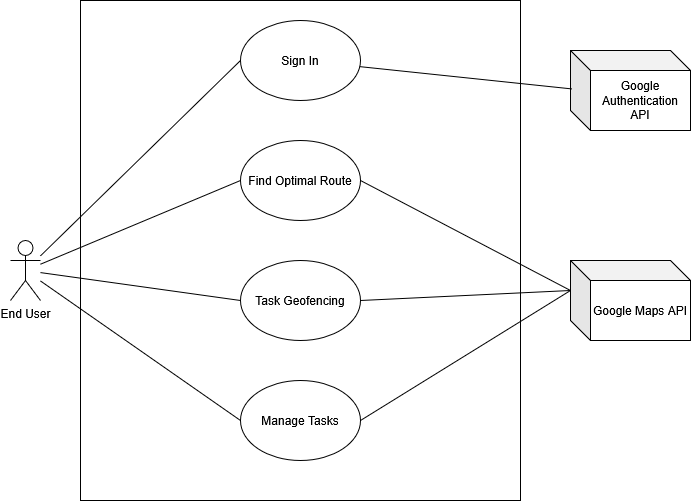

The diagram above was exported from draw.io. Its source (the exported page's mxGraphModel, read from the mxfile embedded in the PNG):
<mxGraphModel dx="1385" dy="741" grid="1" gridSize="10" guides="1" tooltips="1" connect="1" arrows="1" fold="1" page="1" pageScale="1" pageWidth="850" pageHeight="1100" math="0" shadow="0">
  <root>
    <mxCell id="0" />
    <mxCell id="1" parent="0" />
    <mxCell id="A-X6BbZrIB-c4kkjmRde-1" value="&lt;div&gt;End User&lt;/div&gt;" style="shape=umlActor;verticalLabelPosition=bottom;verticalAlign=top;html=1;outlineConnect=0;" parent="1" vertex="1">
      <mxGeometry x="60" y="290" width="30" height="60" as="geometry" />
    </mxCell>
    <mxCell id="A-X6BbZrIB-c4kkjmRde-4" value="Google Maps API" style="shape=cube;whiteSpace=wrap;html=1;boundedLbl=1;backgroundOutline=1;darkOpacity=0.05;darkOpacity2=0.1;" parent="1" vertex="1">
      <mxGeometry x="620" y="310" width="120" height="80" as="geometry" />
    </mxCell>
    <mxCell id="A-X6BbZrIB-c4kkjmRde-8" value="" style="rounded=0;whiteSpace=wrap;html=1;" parent="1" vertex="1">
      <mxGeometry x="130" y="50" width="440" height="500" as="geometry" />
    </mxCell>
    <mxCell id="A-X6BbZrIB-c4kkjmRde-9" value="Manage Tasks" style="ellipse;whiteSpace=wrap;html=1;" parent="1" vertex="1">
      <mxGeometry x="290" y="430" width="120" height="80" as="geometry" />
    </mxCell>
    <mxCell id="A-X6BbZrIB-c4kkjmRde-11" value="Sign In" style="ellipse;whiteSpace=wrap;html=1;" parent="1" vertex="1">
      <mxGeometry x="290" y="70" width="120" height="80" as="geometry" />
    </mxCell>
    <mxCell id="A-X6BbZrIB-c4kkjmRde-18" value="" style="endArrow=none;html=1;rounded=0;entryX=0;entryY=0.5;entryDx=0;entryDy=0;startFill=0;" parent="1" source="A-X6BbZrIB-c4kkjmRde-1" target="A-X6BbZrIB-c4kkjmRde-11" edge="1">
      <mxGeometry width="50" height="50" relative="1" as="geometry">
        <mxPoint x="299.9999999999998" y="267.5000000000002" as="sourcePoint" />
        <mxPoint x="160" y="320" as="targetPoint" />
      </mxGeometry>
    </mxCell>
    <mxCell id="A-X6BbZrIB-c4kkjmRde-15" value="Find Optimal Route" style="ellipse;whiteSpace=wrap;html=1;" parent="1" vertex="1">
      <mxGeometry x="290" y="190" width="120" height="80" as="geometry" />
    </mxCell>
    <mxCell id="A-X6BbZrIB-c4kkjmRde-20" value="" style="endArrow=none;html=1;rounded=0;entryX=0;entryY=0.5;entryDx=0;entryDy=0;startFill=0;" parent="1" source="A-X6BbZrIB-c4kkjmRde-1" target="A-X6BbZrIB-c4kkjmRde-9" edge="1">
      <mxGeometry width="50" height="50" relative="1" as="geometry">
        <mxPoint x="120" y="320" as="sourcePoint" />
        <mxPoint x="440" y="290" as="targetPoint" />
      </mxGeometry>
    </mxCell>
    <mxCell id="JiKd2V92j_2BY9EXJxZo-2" value="&lt;div&gt;Google Authentication API&lt;/div&gt;" style="shape=cube;whiteSpace=wrap;html=1;boundedLbl=1;backgroundOutline=1;darkOpacity=0.05;darkOpacity2=0.1;" parent="1" vertex="1">
      <mxGeometry x="620" y="100" width="120" height="80" as="geometry" />
    </mxCell>
    <mxCell id="JiKd2V92j_2BY9EXJxZo-4" value="" style="endArrow=none;html=1;rounded=0;entryX=0.01;entryY=0.48;entryDx=0;entryDy=0;startFill=0;entryPerimeter=0;" parent="1" source="A-X6BbZrIB-c4kkjmRde-11" target="JiKd2V92j_2BY9EXJxZo-2" edge="1">
      <mxGeometry width="50" height="50" relative="1" as="geometry">
        <mxPoint x="390" y="337" as="sourcePoint" />
        <mxPoint x="590" y="170" as="targetPoint" />
      </mxGeometry>
    </mxCell>
    <mxCell id="JiKd2V92j_2BY9EXJxZo-12" value="Task Geofencing" style="ellipse;whiteSpace=wrap;html=1;" parent="1" vertex="1">
      <mxGeometry x="290" y="310" width="120" height="80" as="geometry" />
    </mxCell>
    <mxCell id="JiKd2V92j_2BY9EXJxZo-13" value="" style="endArrow=none;html=1;rounded=0;exitX=0;exitY=0.5;exitDx=0;exitDy=0;" parent="1" source="JiKd2V92j_2BY9EXJxZo-12" target="A-X6BbZrIB-c4kkjmRde-1" edge="1">
      <mxGeometry width="50" height="50" relative="1" as="geometry">
        <mxPoint x="410" y="420" as="sourcePoint" />
        <mxPoint x="460" y="370" as="targetPoint" />
      </mxGeometry>
    </mxCell>
    <mxCell id="JiKd2V92j_2BY9EXJxZo-14" value="" style="endArrow=none;html=1;rounded=0;exitX=0;exitY=0.5;exitDx=0;exitDy=0;" parent="1" source="A-X6BbZrIB-c4kkjmRde-15" target="A-X6BbZrIB-c4kkjmRde-1" edge="1">
      <mxGeometry width="50" height="50" relative="1" as="geometry">
        <mxPoint x="410" y="420" as="sourcePoint" />
        <mxPoint x="460" y="370" as="targetPoint" />
      </mxGeometry>
    </mxCell>
    <mxCell id="JiKd2V92j_2BY9EXJxZo-16" value="" style="endArrow=none;html=1;rounded=0;exitX=0;exitY=0;exitDx=0;exitDy=30;exitPerimeter=0;entryX=1;entryY=0.5;entryDx=0;entryDy=0;" parent="1" source="A-X6BbZrIB-c4kkjmRde-4" target="JiKd2V92j_2BY9EXJxZo-12" edge="1">
      <mxGeometry width="50" height="50" relative="1" as="geometry">
        <mxPoint x="680" y="583" as="sourcePoint" />
        <mxPoint x="480" y="490" as="targetPoint" />
      </mxGeometry>
    </mxCell>
    <mxCell id="JiKd2V92j_2BY9EXJxZo-17" value="" style="endArrow=none;html=1;rounded=0;exitX=0;exitY=0;exitDx=0;exitDy=30;exitPerimeter=0;entryX=1;entryY=0.5;entryDx=0;entryDy=0;" parent="1" source="A-X6BbZrIB-c4kkjmRde-4" target="A-X6BbZrIB-c4kkjmRde-15" edge="1">
      <mxGeometry width="50" height="50" relative="1" as="geometry">
        <mxPoint x="630" y="503" as="sourcePoint" />
        <mxPoint x="430" y="410" as="targetPoint" />
      </mxGeometry>
    </mxCell>
    <mxCell id="JiKd2V92j_2BY9EXJxZo-20" value="" style="endArrow=none;html=1;rounded=0;entryX=0;entryY=0;entryDx=0;entryDy=30;startFill=0;entryPerimeter=0;exitX=1;exitY=0.5;exitDx=0;exitDy=0;" parent="1" source="A-X6BbZrIB-c4kkjmRde-9" target="A-X6BbZrIB-c4kkjmRde-4" edge="1">
      <mxGeometry width="50" height="50" relative="1" as="geometry">
        <mxPoint x="600" y="420" as="sourcePoint" />
        <mxPoint x="800" y="662" as="targetPoint" />
      </mxGeometry>
    </mxCell>
  </root>
</mxGraphModel>